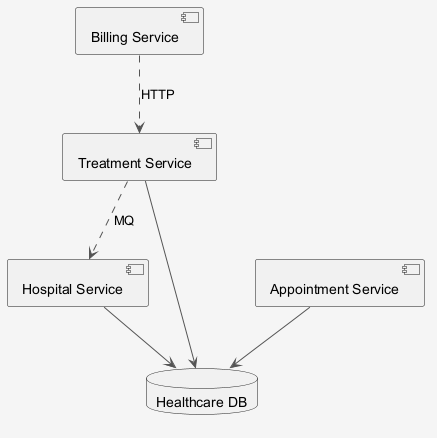

The diagram above was rendered by PlantUML. Its source (embedded in the PNG):
@startuml
skinparam shadowing false
skinparam backgroundColor #F5F5F5
skinparam ArrowColor #555555
component "Billing Service" as C_BillingService
component "Appointment Service" as C_AppointmentService
component "Treatment Service" as C_TreatmentService
component "Hospital Service" as C_HospitalService
database "Healthcare DB" as DB_healthcare
C_AppointmentService --> DB_healthcare
C_TreatmentService --> DB_healthcare
C_HospitalService --> DB_healthcare
C_BillingService ..> C_TreatmentService : HTTP
C_TreatmentService ..> C_HospitalService : MQ
@enduml